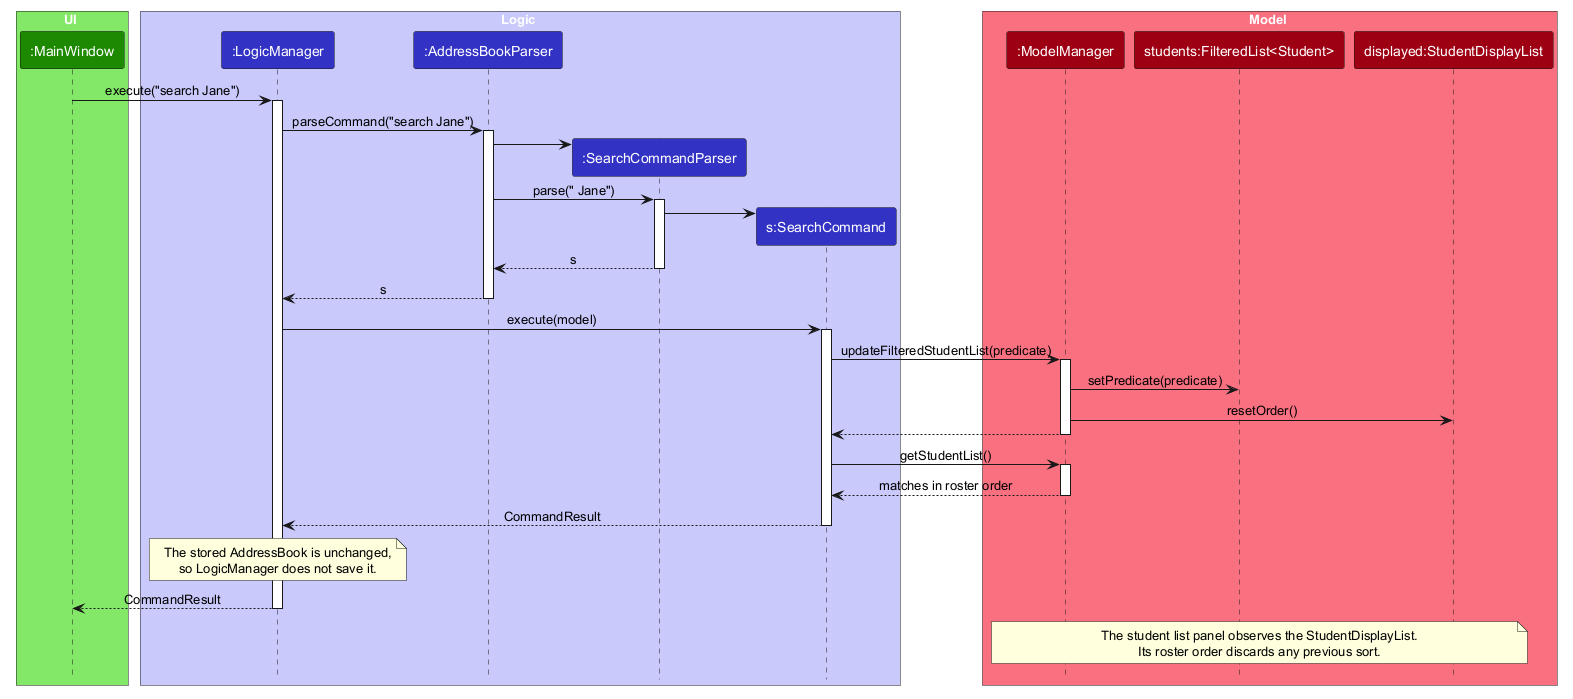

The diagram above was rendered by PlantUML. Its source (embedded in the PNG):
@startuml
!include style.puml
skinparam ArrowFontStyle plain

box UI UI_COLOR_T1
participant ":MainWindow" as MainWindow UI_COLOR
end box

box Logic LOGIC_COLOR_T1
participant ":LogicManager" as LogicManager LOGIC_COLOR
participant ":AddressBookParser" as AddressBookParser LOGIC_COLOR
participant ":SearchCommandParser" as SearchCommandParser LOGIC_COLOR
participant "s:SearchCommand" as SearchCommand LOGIC_COLOR
end box

box Model MODEL_COLOR_T1
participant ":ModelManager" as ModelManager MODEL_COLOR
participant "students:FilteredList<Student>" as FilteredStudents MODEL_COLOR
participant "displayed:StudentDisplayList" as DisplayedStudents MODEL_COLOR
end box

MainWindow -> LogicManager : execute("search Jane")
activate LogicManager

LogicManager -> AddressBookParser : parseCommand("search Jane")
activate AddressBookParser

create SearchCommandParser
AddressBookParser -> SearchCommandParser
AddressBookParser -> SearchCommandParser : parse(" Jane")
activate SearchCommandParser

create SearchCommand
SearchCommandParser -> SearchCommand
SearchCommandParser --> AddressBookParser : s
deactivate SearchCommandParser
AddressBookParser --> LogicManager : s
deactivate AddressBookParser

LogicManager -> SearchCommand : execute(model)
activate SearchCommand
SearchCommand -> ModelManager : updateFilteredStudentList(predicate)
activate ModelManager
ModelManager -> FilteredStudents : setPredicate(predicate)
ModelManager -> DisplayedStudents : resetOrder()
ModelManager --> SearchCommand
deactivate ModelManager

SearchCommand -> ModelManager : getStudentList()
activate ModelManager
ModelManager --> SearchCommand : matches in roster order
deactivate ModelManager

SearchCommand --> LogicManager : CommandResult
deactivate SearchCommand

note over LogicManager
  The stored AddressBook is unchanged,
  so LogicManager does not save it.
end note

LogicManager --> MainWindow : CommandResult
deactivate LogicManager

note over ModelManager, DisplayedStudents
  The student list panel observes the StudentDisplayList.
  Its roster order discards any previous sort.
end note
@enduml